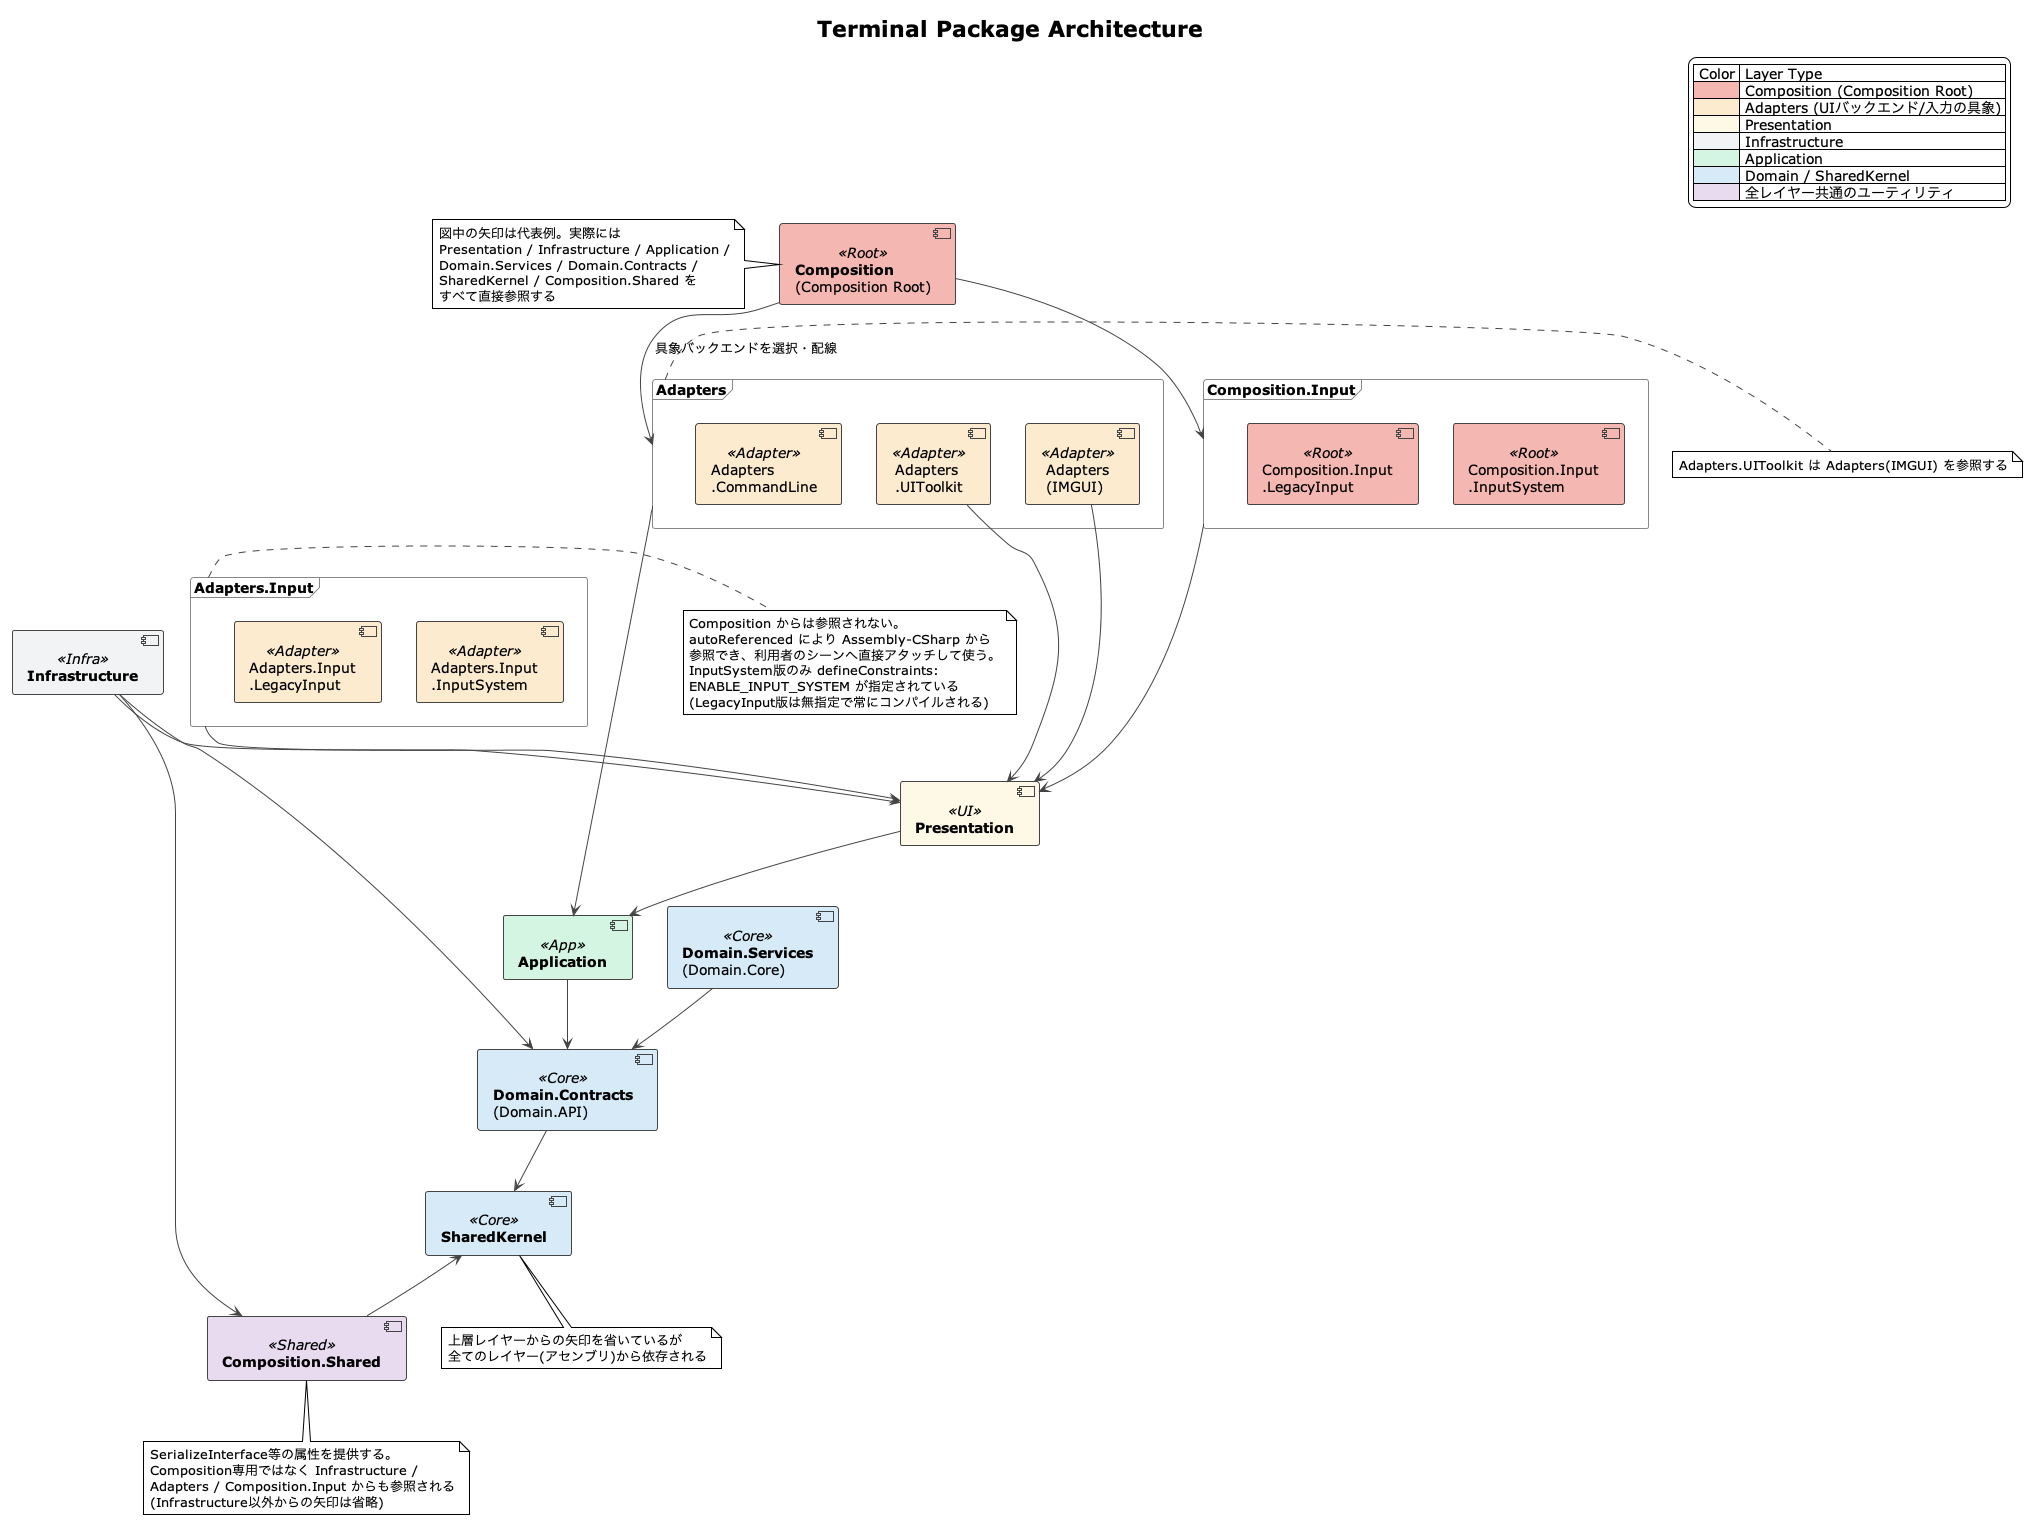

The diagram above was rendered by PlantUML. Its source (embedded in the PNG):
@startuml
!theme plain
title Terminal Package Architecture

' === Color Palette & Style ===
skinparam component {
  ArrowColor #444444
  BorderColor #444444
  BackgroundColor<<Root>> #F5B7B1
  BackgroundColor<<Adapter>> #FDEBD0
  BackgroundColor<<UI>> #FEF9E7
  BackgroundColor<<Infra>> #F2F3F4
  BackgroundColor<<App>> #D5F5E3
  BackgroundColor<<Core>> #D6EAF8
  BackgroundColor<<Shared>> #E8DAEF
}
skinparam frame {
  BorderColor #888888
}

' === Legend ===
legend top right
  | Color | Layer Type |
  |<#F5B7B1>| Composition (Composition Root) |
  |<#FDEBD0>| Adapters (UIバックエンド/入力の具象) |
  |<#FEF9E7>| Presentation |
  |<#F2F3F4>| Infrastructure |
  |<#D5F5E3>| Application |
  |<#D6EAF8>| Domain / SharedKernel |
  |<#E8DAEF>| 全レイヤー共通のユーティリティ |
end legend

' === Components (Assemblies) ===
component "<b>Composition</b>\n(Composition Root)" as Composition <<Root>>

frame "<b>Adapters</b>" as AdapterFrame {
  component "Adapters\n(IMGUI)" as Adapters <<Adapter>>
  component "Adapters\n.UIToolkit" as AdaptersUIToolkit <<Adapter>>
  component "Adapters\n.CommandLine" as AdaptersCommandLine <<Adapter>>
}

frame "<b>Adapters.Input</b>" as AdapterInputFrame {
  component "Adapters.Input\n.InputSystem" as AdaptersInputSystem <<Adapter>>
  component "Adapters.Input\n.LegacyInput" as AdaptersLegacyInput <<Adapter>>
}

frame "<b>Composition.Input</b>" as CompositionInputFrame {
  component "Composition.Input\n.InputSystem" as CompositionInputSystem <<Root>>
  component "Composition.Input\n.LegacyInput" as CompositionLegacyInput <<Root>>
}

component "<b>Presentation</b>" as Presentation <<UI>>
component "<b>Infrastructure</b>" as Infrastructure <<Infra>>
component "<b>Application</b>" as Application <<App>>
component "<b>Domain.Services</b>\n(Domain.Core)" as DomainServices <<Core>>
component "<b>Domain.Contracts</b>\n(Domain.API)" as DomainContracts <<Core>>
component "<b>SharedKernel</b>" as SharedKernel <<Core>>
component "<b>Composition.Shared</b>" as CompositionShared <<Shared>>

note right of AdapterFrame
  Adapters.UIToolkit は Adapters(IMGUI) を参照する
end note

note right of AdapterInputFrame
  Composition からは参照されない。
  autoReferenced により Assembly-CSharp から
  参照でき、利用者のシーンへ直接アタッチして使う。
  InputSystem版のみ defineConstraints:
  ENABLE_INPUT_SYSTEM が指定されている
  (LegacyInput版は無指定で常にコンパイルされる)
end note

note bottom of SharedKernel
  上層レイヤーからの矢印を省いているが
  全てのレイヤー(アセンブリ)から依存される
end note

note bottom of CompositionShared
  SerializeInterface等の属性を提供する。
  Composition専用ではなく Infrastructure /
  Adapters / Composition.Input からも参照される
  (Infrastructure以外からの矢印は省略)
end note

note left of Composition
  図中の矢印は代表例。実際には
  Presentation / Infrastructure / Application /
  Domain.Services / Domain.Contracts /
  SharedKernel / Composition.Shared を
  すべて直接参照する
end note

' === Layout hints ===
Composition -[hidden]down-> AdapterFrame
AdapterFrame -[hidden]down-> Infrastructure
DomainServices -[hidden]right-> DomainContracts
SharedKernel -[hidden]right-> CompositionShared

' === Primary Relationships ===
Composition -down-> AdapterFrame : 具象バックエンドを選択・配線
Composition -down-> CompositionInputFrame

' Adapters.CommandLine は Presentation を参照しない(SharedKernel/Applicationのみ)ため、
' Presentationへの矢印はフレーム単位ではなくアセンブリ単位で引く.
Adapters -down-> Presentation
AdaptersUIToolkit -down-> Presentation
AdapterFrame -down-> Application
AdapterInputFrame -down-> Presentation
CompositionInputFrame -down-> Presentation

Infrastructure -down-> Presentation
Infrastructure -down-> DomainContracts
Infrastructure -right-> CompositionShared

Presentation -down-> Application
Application -down-> DomainContracts
DomainServices -down-> DomainContracts

DomainContracts -down-> SharedKernel
CompositionShared -down-> SharedKernel

@enduml